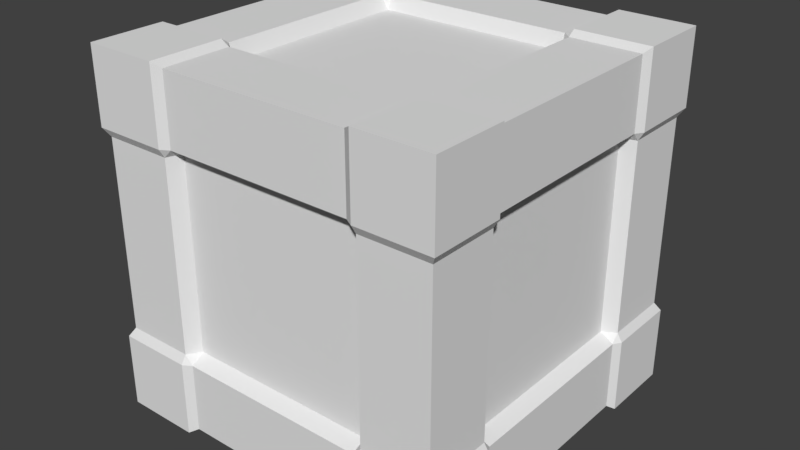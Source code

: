 # Source: LootCrate.blend  (saved by Blender 2.79.0; exported with 4.5.12 LTS)
import bpy
from mathutils import Matrix  # noqa: F401  (used for matrix-valued properties, if any)

bpy.ops.wm.read_factory_settings(use_empty=True)
scene = bpy.context.scene
scene.name = 'Scene'

# ---- collections
col_collection_1 = bpy.data.collections.new('Collection 1'); scene.collection.children.link(col_collection_1)

# ---- world
world_world = bpy.data.worlds.new('World'); scene.world = world_world
world_world.color = (0.05088, 0.05088, 0.05088)
world_world.use_sun_shadow = False
world_world.sun_shadow_jitter_overblur = 0.0
world_world.cycles.sampling_method = 'MANUAL'

# ---- meshes
me_cube = bpy.data.meshes.new('Cube')
me_cube.from_pydata([(-1.03, -1.03, 6.492), (-1.03, -1.03, 8.552), (-1.03, 1.03, 6.492), (-1.03, 1.03, 8.552), (1.03, -1.03, 6.492), (1.03, -1.03, 8.552), (1.03, 1.03, 6.492), (1.03, 1.03, 8.552), (-1.03, 0.6, 6.492), (-1.0, 0.557, 6.522), (-1.0, -0.557, 6.522), (-1.03, -0.6, 6.492), (-1.03, -0.6, 8.552), (-1.0, -0.557, 8.522), (-1.0, 0.557, 8.522), (-1.03, 0.6, 8.552), (1.03, -0.6, 6.492), (1.0, -0.557, 6.522), (1.0, 0.557, 6.522), (1.03, 0.6, 6.492), (1.03, 0.6, 8.552), (1.0, 0.557, 8.522), (1.0, -0.557, 8.522), (1.03, -0.6, 8.552), (-1.03, -1.03, 6.922), (-1.0, -1.0, 6.972), (-1.0, -1.0, 8.072), (-1.03, -1.03, 8.122), (-1.03, 1.03, 8.122), (-1.0, 1.0, 8.072), (-1.0, 1.0, 6.972), (-1.03, 1.03, 6.922), (1.03, 1.03, 8.122), (1.0, 1.0, 8.072), (1.0, 1.0, 6.972), (1.03, 1.03, 6.922), (1.03, -1.03, 8.122), (1.0, -1.0, 8.072), (1.0, -1.0, 6.972), (1.03, -1.03, 6.922), (1.03, 0.6, 8.122), (1.0, 0.6, 8.072), (1.0, 0.6, 6.972), (1.03, 0.6, 6.922), (1.0, 0.557, 8.122), (0.9194, 0.5633, 8.078), (0.9194, 0.5633, 6.965), (1.0, 0.557, 6.922), (1.0, -0.557, 8.122), (0.9194, -0.5633, 8.078), (0.9194, -0.5633, 6.965), (1.0, -0.557, 6.922), (1.03, -0.6, 8.122), (1.0, -0.6, 8.072), (1.0, -0.6, 6.972), (1.03, -0.6, 6.922), (-1.03, -0.6, 8.122), (-1.0, -0.6, 8.072), (-1.0, -0.6, 6.972), (-1.03, -0.6, 6.922), (-1.0, -0.557, 8.122), (-0.9194, -0.5633, 8.078), (-0.9194, -0.5633, 6.965), (-1.0, -0.557, 6.922), (-1.0, 0.557, 8.122), (-0.9194, 0.5633, 8.078), (-0.9194, 0.5633, 6.965), (-1.0, 0.557, 6.922), (-1.03, 0.6, 8.122), (-1.0, 0.6, 8.072), (-1.0, 0.6, 6.972), (-1.03, 0.6, 6.922), (0.6, 1.03, 6.492), (0.55, 1.0, 6.522), (-0.55, 1.0, 6.522), (-0.6, 1.03, 6.492), (-0.6, 1.03, 8.552), (-0.55, 1.0, 8.522), (0.55, 1.0, 8.522), (0.6, 1.03, 8.552), (-0.6, -1.03, 6.492), (-0.55, -1.0, 6.522), (0.55, -1.0, 6.522), (0.6, -1.03, 6.492), (0.6, -1.03, 8.552), (0.55, -1.0, 8.522), (-0.55, -1.0, 8.522), (-0.6, -1.03, 8.552), (-0.6, 0.6, 8.552), (-0.55, 0.6, 8.522), (0.55, 0.6, 8.522), (0.6, 0.6, 8.552), (-0.6, 0.557, 8.522), (-0.5563, 0.5633, 8.441), (0.5563, 0.5633, 8.441), (0.6, 0.557, 8.522), (-0.6, -0.557, 8.522), (-0.5563, -0.5633, 8.441), (0.5563, -0.5633, 8.441), (0.6, -0.557, 8.522), (-0.6, -0.6, 8.552), (-0.55, -0.6, 8.522), (0.55, -0.6, 8.522), (0.6, -0.6, 8.552), (0.6, 0.6, 6.492), (0.55, 0.6, 6.522), (-0.55, 0.6, 6.522), (-0.6, 0.6, 6.492), (0.6, 0.557, 6.522), (0.5563, 0.5633, 6.602), (-0.5563, 0.5633, 6.602), (-0.6, 0.557, 6.522), (0.6, -0.557, 6.522), (0.5563, -0.5633, 6.602), (-0.5563, -0.5633, 6.602), (-0.6, -0.557, 6.522), (0.6, -0.6, 6.492), (0.55, -0.6, 6.522), (-0.55, -0.6, 6.522), (-0.6, -0.6, 6.492), (0.6, -1.03, 6.922), (0.55, -1.0, 6.922), (-0.55, -1.0, 6.922), (-0.6, -1.03, 6.922), (0.6, -1.0, 6.972), (0.5563, -0.9194, 6.965), (-0.5563, -0.9194, 6.965), (-0.6, -1.0, 6.972), (0.6, -1.0, 8.072), (0.5563, -0.9194, 8.078), (-0.5563, -0.9194, 8.078), (-0.6, -1.0, 8.072), (0.6, -1.03, 8.122), (0.55, -1.0, 8.122), (-0.55, -1.0, 8.122), (-0.6, -1.03, 8.122), (-0.6, 1.03, 6.922), (-0.55, 1.0, 6.922), (0.55, 1.0, 6.922), (0.6, 1.03, 6.922), (-0.6, 1.0, 6.972), (-0.5563, 0.9194, 6.965), (0.5563, 0.9194, 6.965), (0.6, 1.0, 6.972), (-0.6, 1.0, 8.072), (-0.5563, 0.9194, 8.078), (0.5563, 0.9194, 8.078), (0.6, 1.0, 8.072), (-0.6, 1.03, 8.122), (-0.55, 1.0, 8.122), (0.55, 1.0, 8.122), (0.6, 1.03, 8.122)], [], [(68, 15, 3, 28), (151, 79, 7, 32), (52, 23, 5, 36), (135, 87, 1, 27), (116, 16, 4, 83), (100, 12, 1, 87), (76, 3, 15, 88), (88, 15, 14, 92), (92, 14, 13, 96), (96, 13, 12, 100), (72, 6, 19, 104), (104, 19, 18, 108), (108, 18, 17, 112), (112, 17, 16, 116), (32, 7, 20, 40), (40, 20, 21, 44), (44, 21, 22, 48), (48, 22, 23, 52), (27, 1, 12, 56), (56, 12, 13, 60), (60, 13, 14, 64), (64, 14, 15, 68), (9, 67, 71, 8), (67, 70, 71), (66, 65, 69, 70), (65, 64, 69), (10, 63, 67, 9), (63, 62, 66, 67), (62, 61, 65, 66), (61, 60, 64, 65), (11, 59, 63, 10), (59, 58, 63), (58, 57, 61, 62), (57, 60, 61), (0, 24, 59, 11), (24, 25, 58, 59), (25, 26, 57, 58), (26, 27, 56, 57), (17, 51, 55, 16), (51, 54, 55), (50, 49, 53, 54), (48, 53, 49), (18, 47, 51, 17), (47, 46, 50, 51), (46, 45, 49, 50), (45, 44, 48, 49), (19, 43, 47, 18), (42, 47, 43), (42, 41, 45, 46), (41, 44, 45), (6, 35, 43, 19), (35, 34, 42, 43), (34, 33, 41, 42), (33, 32, 40, 41), (80, 123, 24, 0), (123, 127, 25, 24), (127, 131, 26, 25), (131, 135, 27, 26), (16, 55, 39, 4), (55, 54, 38, 39), (54, 53, 37, 38), (53, 52, 36, 37), (72, 139, 35, 6), (139, 143, 34, 35), (143, 147, 33, 34), (147, 151, 32, 33), (8, 71, 31, 2), (71, 70, 30, 31), (70, 69, 29, 30), (69, 68, 28, 29), (29, 28, 148, 144), (144, 149, 145), (145, 149, 150, 146), (150, 147, 146), (30, 29, 144, 140), (140, 144, 145, 141), (141, 145, 146, 142), (142, 146, 147, 143), (31, 30, 140, 136), (140, 137, 136), (137, 141, 142, 138), (138, 143, 139), (2, 31, 136, 75), (75, 136, 137, 74), (74, 137, 138, 73), (73, 138, 139, 72), (37, 36, 132, 128), (128, 133, 129), (129, 133, 134, 130), (134, 131, 130), (38, 37, 128, 124), (124, 128, 129, 125), (125, 129, 130, 126), (126, 130, 131, 127), (39, 38, 124, 120), (124, 121, 120), (121, 125, 126, 122), (122, 127, 123), (4, 39, 120, 83), (83, 120, 121, 82), (82, 121, 122, 81), (81, 122, 123, 80), (10, 115, 119, 11), (115, 118, 119), (114, 113, 117, 118), (112, 117, 113), (9, 111, 115, 10), (111, 110, 114, 115), (110, 109, 113, 114), (109, 108, 112, 113), (8, 107, 111, 9), (106, 111, 107), (106, 105, 109, 110), (105, 108, 109), (2, 75, 107, 8), (75, 74, 106, 107), (74, 73, 105, 106), (73, 72, 104, 105), (22, 99, 103, 23), (99, 102, 103), (98, 97, 101, 102), (96, 101, 97), (21, 95, 99, 22), (95, 94, 98, 99), (94, 93, 97, 98), (93, 92, 96, 97), (20, 91, 95, 21), (90, 95, 91), (90, 89, 93, 94), (89, 92, 93), (7, 79, 91, 20), (79, 78, 90, 91), (78, 77, 89, 90), (77, 76, 88, 89), (23, 103, 84, 5), (103, 102, 85, 84), (102, 101, 86, 85), (101, 100, 87, 86), (11, 119, 80, 0), (119, 118, 81, 80), (118, 117, 82, 81), (117, 116, 83, 82), (36, 5, 84, 132), (132, 84, 85, 133), (133, 85, 86, 134), (134, 86, 87, 135), (28, 3, 76, 148), (148, 76, 77, 149), (149, 77, 78, 150), (150, 78, 79, 151), (144, 148, 149), (60, 57, 56), (69, 64, 68), (63, 58, 62), (70, 67, 66), (150, 151, 147), (140, 141, 137), (138, 142, 143), (51, 50, 54), (48, 52, 53), (42, 46, 47), (41, 40, 44), (128, 132, 133), (134, 135, 131), (124, 125, 121), (122, 126, 127), (115, 114, 118), (112, 116, 117), (106, 110, 111), (105, 104, 108), (99, 98, 102), (96, 100, 101), (90, 94, 95), (89, 88, 92)])
me_cube.use_remesh_preserve_volume = False
me_cube.use_remesh_preserve_attributes = False
me_cube.use_mirror_vertex_groups = False
me_cube.update()

# ---- objects
ob_cube = bpy.data.objects.new('Cube', me_cube)

# ---- transforms, parenting, visibility, modifiers, constraints
ob_cube.location = (0.0, 0.0, 0.0)
ob_cube.lineart.crease_threshold = 0.0

# ---- collection membership
col_collection_1.objects.link(ob_cube)

# ---- scene / render settings (as saved in the file)
scene.frame_start = 1; scene.frame_end = 250; scene.frame_set(1)
scene.render.engine = 'CYCLES'
scene.render.resolution_percentage = 50
scene.render.dither_intensity = 0.0
scene.cycles.use_denoising = False
scene.cycles.samples = 128
scene.cycles.sampling_pattern = 'TABULATED_SOBOL'
scene.cycles.use_adaptive_sampling = False
scene.cycles.use_light_tree = False
scene.cycles.blur_glossy = 0.0
scene.cycles.sample_clamp_indirect = 0.0
scene.view_settings.view_transform = 'Standard'
bpy.context.view_layer.update()

# ---- added for rendering (the .blend has no active camera and no usable light): camera, sun
cam_auto = bpy.data.cameras.new('AutoCamera')
cam_auto.lens = 50.0
cam_auto.sensor_width = 36.0
cam_auto.clip_end = 1000.0
ob_auto_camera = bpy.data.objects.new('AutoCamera', cam_auto)
scene.collection.objects.link(ob_auto_camera)
ob_auto_camera.location = (3.30122, -3.96147, 10.1627)
ob_auto_camera.rotation_euler = (1.09748, -7.21219e-08, 0.694738)
scene.camera = ob_auto_camera
light_auto_sun = bpy.data.lights.new('AutoSun', 'SUN')
light_auto_sun.energy = 3.0
light_auto_sun.angle = 0.0523599
ob_auto_sun = bpy.data.objects.new('AutoSun', light_auto_sun)
scene.collection.objects.link(ob_auto_sun)
ob_auto_sun.rotation_euler = (0.872665, 0.174533, 0.523599)
bpy.context.view_layer.update()
